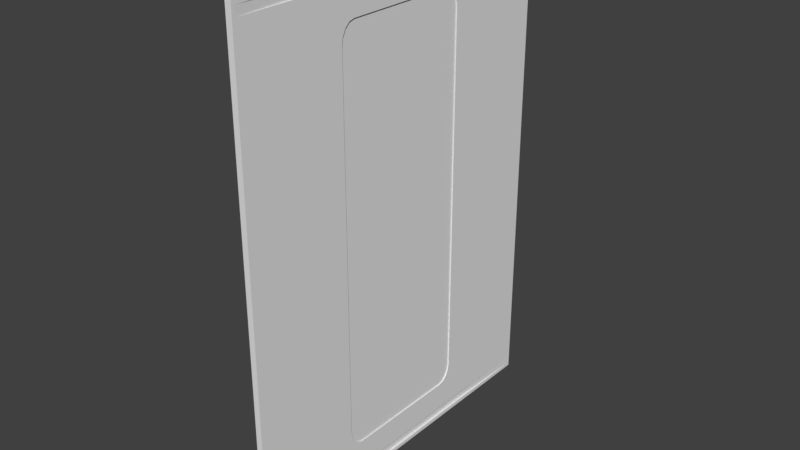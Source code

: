 # Source: StationDoor.blend  (saved by Blender 2.78.0; exported with 4.5.12 LTS)
import bpy
from mathutils import Matrix  # noqa: F401  (used for matrix-valued properties, if any)

bpy.ops.wm.read_factory_settings(use_empty=True)
scene = bpy.context.scene
scene.name = 'Scene'

# ---- collections
col_collection_1 = bpy.data.collections.new('Collection 1'); scene.collection.children.link(col_collection_1)

# ---- world
world_world = bpy.data.worlds.new('World'); scene.world = world_world
world_world.color = (0.05088, 0.05088, 0.05088)
world_world.use_sun_shadow = False
world_world.sun_shadow_jitter_overblur = 0.0
world_world.cycles.sampling_method = 'MANUAL'

# ---- meshes
me_cube_002 = bpy.data.meshes.new('Cube.002')
me_cube_002.from_pydata([(-1.0, -1.0, -1.0), (-1.0, -1.0, 1.0), (-1.0, 1.0, -1.0), (-1.0, 1.0, 1.0), (1.0, -1.0, -1.0), (1.0, -1.0, 1.0), (1.0, 1.0, -1.0), (1.0, 1.0, 1.0)], [], [(0, 1, 3, 2), (2, 3, 7, 6), (6, 7, 5, 4), (4, 5, 1, 0), (2, 6, 4, 0), (7, 3, 1, 5)])
me_cube_002.use_remesh_preserve_volume = False
me_cube_002.use_remesh_preserve_attributes = False
me_cube_002.use_mirror_vertex_groups = False
me_cube_002.update()
me_cube_001 = bpy.data.meshes.new('Cube.001')
me_cube_001.from_pydata([(-1.0, -0.9847, -0.9847), (-1.0, -0.9847, 0.9847), (-1.0, 0.9847, -0.9847), (-1.0, 0.9847, 0.9847), (1.0, -0.9847, -0.9847), (1.0, -0.9847, 0.9847), (1.0, 0.9847, -0.9847), (1.0, 0.9847, 0.9847), (-1.0, -0.9847, -0.9486), (-1.0, -0.9847, 0.9486), (-1.0, 0.9847, 0.9486), (-1.0, 0.9847, -0.9486), (1.0, 0.9847, 0.9486), (1.0, 0.9847, -0.9486), (1.0, -0.9847, 0.9486), (1.0, -0.9847, -0.9486), (-1.0, 1.0, -1.0), (-1.0, -1.0, -1.0), (-1.0, -1.0, 1.0), (-1.0, 1.0, 1.0), (1.0, 1.0, -1.0), (1.0, -1.0, -1.0), (1.0, 1.0, 1.0), (1.0, -1.0, 1.0), (-0.3169, -0.5363, 0.9486), (-0.25, -0.4124, 0.9486), (-0.2913, -0.5134, 0.9486), (-0.2696, -0.4818, 0.9486), (-0.2551, -0.4463, 0.9486), (-0.25, -0.4124, 0.9847), (-0.3169, -0.5363, 0.9847), (-0.2551, -0.4463, 0.9847), (-0.2696, -0.4818, 0.9847), (-0.2913, -0.5134, 0.9847), (-0.3169, 0.5363, 0.9847), (-0.25, 0.4124, 0.9847), (-0.2913, 0.5134, 0.9847), (-0.2696, 0.4818, 0.9847), (-0.2551, 0.4463, 0.9847), (-0.25, 0.4124, 0.9486), (-0.3169, 0.5363, 0.9486), (-0.2551, 0.4463, 0.9486), (-0.2696, 0.4818, 0.9486), (-0.2913, 0.5134, 0.9486), (0.3169, 0.5363, 0.9486), (0.25, 0.4124, 0.9486), (0.2913, 0.5134, 0.9486), (0.2696, 0.4818, 0.9486), (0.2551, 0.4463, 0.9486), (0.25, 0.4124, 0.9847), (0.3169, 0.5363, 0.9847), (0.2551, 0.4463, 0.9847), (0.2696, 0.4818, 0.9847), (0.2913, 0.5134, 0.9847), (0.3169, -0.5363, 0.9847), (0.25, -0.4124, 0.9847), (0.2913, -0.5134, 0.9847), (0.2696, -0.4818, 0.9847), (0.2551, -0.4463, 0.9847), (0.25, -0.4124, 0.9486), (0.3169, -0.5363, 0.9486), (0.2551, -0.4463, 0.9486), (0.2696, -0.4818, 0.9486), (0.2913, -0.5134, 0.9486), (0.3169, 0.5363, -0.9847), (0.25, 0.4124, -0.9847), (0.2913, 0.5134, -0.9847), (0.2696, 0.4818, -0.9847), (0.2551, 0.4463, -0.9847), (0.25, 0.4124, -0.9486), (0.3169, 0.5363, -0.9486), (0.2551, 0.4463, -0.9486), (0.2696, 0.4818, -0.9486), (0.2913, 0.5134, -0.9486), (0.3169, -0.5363, -0.9486), (0.25, -0.4124, -0.9486), (0.2913, -0.5134, -0.9486), (0.2696, -0.4818, -0.9486), (0.2551, -0.4463, -0.9486), (0.25, -0.4124, -0.9847), (0.3169, -0.5363, -0.9847), (0.2551, -0.4463, -0.9847), (0.2696, -0.4818, -0.9847), (0.2913, -0.5134, -0.9847), (-0.3169, -0.5363, -0.9847), (-0.25, -0.4124, -0.9847), (-0.2913, -0.5134, -0.9847), (-0.2696, -0.4818, -0.9847), (-0.2551, -0.4463, -0.9847), (-0.25, -0.4124, -0.9486), (-0.3169, -0.5363, -0.9486), (-0.2551, -0.4463, -0.9486), (-0.2696, -0.4818, -0.9486), (-0.2913, -0.5134, -0.9486), (-0.3169, 0.5363, -0.9486), (-0.25, 0.4124, -0.9486), (-0.2913, 0.5134, -0.9486), (-0.2696, 0.4818, -0.9486), (-0.2551, 0.4463, -0.9486), (-0.25, 0.4124, -0.9847), (-0.3169, 0.5363, -0.9847), (-0.2551, 0.4463, -0.9847), (-0.2696, 0.4818, -0.9847), (-0.2913, 0.5134, -0.9847), (-1.0, -1.0, -0.9333), (-1.0, -1.0, 0.9333), (-1.0, 1.0, 0.9333), (-1.0, 1.0, -0.9333), (1.0, 1.0, 0.9333), (1.0, 1.0, -0.9333), (1.0, -1.0, 0.9333), (1.0, -1.0, -0.9333), (-1.0, 0.4, 0.7533), (-1.0, 0.32, 0.8333), (-1.0, 0.4789, 0.8465), (-1.0, 0.3939, 0.7839), (-1.0, 0.3766, 0.8099), (-1.0, 0.3506, 0.8272), (1.0, 0.32, 0.8333), (1.0, 0.4, 0.7533), (1.0, 0.4789, 0.8465), (1.0, 0.3506, 0.8272), (1.0, 0.3766, 0.8099), (1.0, 0.3939, 0.7839), (-1.0, -0.32, 0.8333), (-1.0, -0.4, 0.7533), (-1.0, -0.4789, 0.8465), (-1.0, -0.3506, 0.8272), (-1.0, -0.3766, 0.8099), (-1.0, -0.3939, 0.7839), (1.0, -0.4, 0.7533), (1.0, -0.32, 0.8333), (1.0, -0.4789, 0.8465), (1.0, -0.3939, 0.7839), (1.0, -0.3766, 0.8099), (1.0, -0.3506, 0.8272), (1.0, -0.32, -0.8333), (1.0, -0.4, -0.7533), (1.0, -0.4789, -0.8465), (1.0, -0.3506, -0.8272), (1.0, -0.3766, -0.8099), (1.0, -0.3939, -0.7839), (-1.0, -0.4, -0.7533), (-1.0, -0.32, -0.8333), (-1.0, -0.4789, -0.8465), (-1.0, -0.3939, -0.7839), (-1.0, -0.3766, -0.8099), (-1.0, -0.3506, -0.8272), (-1.0, 0.32, -0.8333), (-1.0, 0.4, -0.7533), (-1.0, 0.4789, -0.8465), (-1.0, 0.3506, -0.8272), (-1.0, 0.3766, -0.8099), (-1.0, 0.3939, -0.7839), (1.0, 0.4, -0.7533), (1.0, 0.32, -0.8333), (1.0, 0.4789, -0.8465), (1.0, 0.3939, -0.7839), (1.0, 0.3766, -0.8099), (1.0, 0.3506, -0.8272), (-1.0, 1.0, -1.0), (-1.0, 1.0, -1.0), (-1.0, -1.0, -1.0), (-1.0, -1.0, -1.0), (-1.0, -1.0, 0.9333), (-1.0, -1.0, 1.0), (-1.0, -1.0, 1.0), (-1.0, 1.0, 1.0), (-1.0, 1.0, 1.0), (-1.0, 1.0, -0.9333), (1.0, 1.0, -1.0), (1.0, 1.0, -1.0), (1.0, 1.0, 1.0), (1.0, 1.0, 1.0), (1.0, 1.0, -0.9333), (1.0, -1.0, -1.0), (1.0, -1.0, -1.0), (1.0, -1.0, 1.0), (1.0, -1.0, 1.0), (1.0, -1.0, -0.9333), (-1.0, -1.0, -0.9333), (-1.0, 1.0, 0.9333), (1.0, 1.0, 0.9333), (1.0, -1.0, 0.9333), (-1.0, 0.9847, -0.9847), (-1.0, 0.9847, -0.9847), (-1.0, -0.9847, -0.9847), (-1.0, -0.9847, -0.9847), (-1.0, -0.9847, 0.9486), (-1.0, -0.9847, 0.9486), (-1.0, -0.9847, 0.9847), (-1.0, -0.9847, 0.9847), (-1.0, 0.9847, 0.9847), (-1.0, 0.9847, 0.9847), (-1.0, 0.9847, -0.9486), (-1.0, 0.9847, -0.9486), (1.0, 0.9847, -0.9486), (1.0, 0.9847, -0.9486), (1.0, 0.9847, -0.9847), (1.0, 0.9847, -0.9847), (1.0, -0.9847, -0.9847), (1.0, -0.9847, -0.9847), (1.0, 0.9847, 0.9847), (1.0, 0.9847, 0.9847), (1.0, -0.9847, 0.9847), (1.0, -0.9847, 0.9847), (1.0, -0.9847, -0.9486), (1.0, -0.9847, -0.9486), (-1.0, -0.9847, -0.9486), (-1.0, -0.9847, -0.9486), (-1.0, 0.9847, 0.9486), (-1.0, 0.9847, 0.9486), (1.0, 0.9847, 0.9486), (1.0, 0.9847, 0.9486), (1.0, -0.9847, 0.9486), (1.0, -0.9847, 0.9486), (-0.2551, -0.4463, 0.9847), (-0.25, -0.4124, 0.9847), (-0.25, -0.4124, 0.9486), (-0.2551, -0.4463, 0.9486), (-0.2696, -0.4818, 0.9847), (-0.2696, -0.4818, 0.9486), (-0.2913, -0.5134, 0.9847), (-0.2913, -0.5134, 0.9486), (-0.3169, -0.5363, 0.9847), (-0.3169, -0.5363, 0.9486), (-0.2551, 0.4463, 0.9486), (-0.25, 0.4124, 0.9486), (-0.25, 0.4124, 0.9847), (-0.2551, 0.4463, 0.9847), (-0.2696, 0.4818, 0.9486), (-0.2696, 0.4818, 0.9847), (-0.2913, 0.5134, 0.9486), (-0.2913, 0.5134, 0.9847), (-0.3169, 0.5363, 0.9486), (-0.3169, 0.5363, 0.9847), (0.2551, 0.4463, 0.9847), (0.25, 0.4124, 0.9847), (0.25, 0.4124, 0.9486), (0.2551, 0.4463, 0.9486), (0.2696, 0.4818, 0.9847), (0.2696, 0.4818, 0.9486), (0.2913, 0.5134, 0.9847), (0.2913, 0.5134, 0.9486), (0.3169, 0.5363, 0.9847), (0.3169, 0.5363, 0.9486), (0.2551, -0.4463, 0.9486), (0.25, -0.4124, 0.9486), (0.25, -0.4124, 0.9847), (0.2551, -0.4463, 0.9847), (0.2696, -0.4818, 0.9486), (0.2696, -0.4818, 0.9847), (0.2913, -0.5134, 0.9486), (0.2913, -0.5134, 0.9847), (0.3169, -0.5363, 0.9486), (0.3169, -0.5363, 0.9847), (0.2551, 0.4463, -0.9486), (0.25, 0.4124, -0.9486), (0.25, 0.4124, -0.9847), (0.2551, 0.4463, -0.9847), (0.2696, 0.4818, -0.9486), (0.2696, 0.4818, -0.9847), (0.2913, 0.5134, -0.9486), (0.2913, 0.5134, -0.9847), (0.3169, 0.5363, -0.9486), (0.3169, 0.5363, -0.9847), (0.2551, -0.4463, -0.9847), (0.25, -0.4124, -0.9847), (0.25, -0.4124, -0.9486), (0.2551, -0.4463, -0.9486), (0.2696, -0.4818, -0.9847), (0.2696, -0.4818, -0.9486), (0.2913, -0.5134, -0.9847), (0.2913, -0.5134, -0.9486), (0.3169, -0.5363, -0.9847), (0.3169, -0.5363, -0.9486), (-0.2551, -0.4463, -0.9486), (-0.25, -0.4124, -0.9486), (-0.25, -0.4124, -0.9847), (-0.2551, -0.4463, -0.9847), (-0.2696, -0.4818, -0.9486), (-0.2696, -0.4818, -0.9847), (-0.2913, -0.5134, -0.9486), (-0.2913, -0.5134, -0.9847), (-0.3169, -0.5363, -0.9486), (-0.3169, -0.5363, -0.9847), (-0.2551, 0.4463, -0.9847), (-0.25, 0.4124, -0.9847), (-0.25, 0.4124, -0.9486), (-0.2551, 0.4463, -0.9486), (-0.2696, 0.4818, -0.9847), (-0.2696, 0.4818, -0.9486), (-0.2913, 0.5134, -0.9847), (-0.2913, 0.5134, -0.9486), (-0.3169, 0.5363, -0.9847), (-0.3169, 0.5363, -0.9486), (-1.0, 0.4, 0.7533), (-1.0, 0.3939, 0.7839), (-1.0, 0.3766, 0.8099), (-1.0, 0.3506, 0.8272), (-1.0, 0.32, 0.8333), (1.0, 0.32, 0.8333), (1.0, 0.3506, 0.8272), (1.0, 0.3766, 0.8099), (1.0, 0.3939, 0.7839), (1.0, 0.4, 0.7533), (-1.0, -0.32, 0.8333), (-1.0, -0.3506, 0.8272), (-1.0, -0.3766, 0.8099), (-1.0, -0.3939, 0.7839), (-1.0, -0.4, 0.7533), (1.0, -0.4, 0.7533), (1.0, -0.3939, 0.7839), (1.0, -0.3766, 0.8099), (1.0, -0.3506, 0.8272), (1.0, -0.32, 0.8333), (1.0, -0.32, -0.8333), (1.0, -0.3506, -0.8272), (1.0, -0.3766, -0.8099), (1.0, -0.3939, -0.7839), (1.0, -0.4, -0.7533), (-1.0, -0.4, -0.7533), (-1.0, -0.3939, -0.7839), (-1.0, -0.3766, -0.8099), (-1.0, -0.3506, -0.8272), (-1.0, -0.32, -0.8333), (-1.0, 0.32, -0.8333), (-1.0, 0.3506, -0.8272), (-1.0, 0.3766, -0.8099), (-1.0, 0.3939, -0.7839), (-1.0, 0.4, -0.7533), (1.0, 0.4, -0.7533), (1.0, 0.3939, -0.7839), (1.0, 0.3766, -0.8099), (1.0, 0.3506, -0.8272), (1.0, 0.32, -0.8333)], [], [(181, 168, 172, 182), (183, 178, 165, 164), (160, 170, 175, 162), (173, 167, 166, 177), (176, 179, 180, 163), (179, 183, 164, 180), (138, 320, 311, 132, 110, 111), (161, 169, 174, 171), (169, 181, 182, 174), (186, 184, 16, 17), (190, 188, 105, 18), (192, 190, 18, 19), (184, 194, 107, 16), (196, 198, 20, 109), (198, 200, 21, 20), (204, 202, 22, 23), (200, 206, 111, 21), (208, 186, 17, 104), (210, 192, 19, 106), (202, 212, 108, 22), (214, 204, 23, 110), (206, 196, 109, 111), (212, 214, 110, 108), (194, 208, 104, 107), (188, 210, 106, 105), (189, 225, 223, 221, 219, 25, 227, 226, 230, 232, 234, 211), (193, 235, 233, 231, 229, 35, 217, 216, 220, 222, 224, 191), (10, 40, 34, 3), (238, 49, 248, 59), (1, 30, 24, 9), (213, 245, 243, 241, 239, 45, 247, 246, 250, 252, 254, 215), (205, 255, 253, 251, 249, 55, 237, 236, 240, 242, 244, 203), (14, 60, 54, 5), (258, 69, 268, 79), (7, 50, 44, 12), (199, 265, 263, 261, 259, 65, 267, 266, 270, 272, 274, 201), (207, 275, 273, 271, 269, 75, 257, 256, 260, 262, 264, 197), (4, 80, 74, 15), (278, 89, 288, 99), (13, 70, 64, 6), (187, 285, 283, 281, 279, 85, 287, 286, 290, 292, 294, 185), (195, 295, 293, 291, 289, 95, 277, 276, 280, 282, 284, 209), (2, 100, 94, 11), (8, 90, 84, 0), (29, 218, 28, 31), (31, 28, 27, 32), (32, 27, 26, 33), (33, 26, 24, 30), (39, 228, 38, 41), (41, 38, 37, 42), (42, 37, 36, 43), (43, 36, 34, 40), (49, 238, 48, 51), (51, 48, 47, 52), (52, 47, 46, 53), (53, 46, 44, 50), (59, 248, 58, 61), (61, 58, 57, 62), (62, 57, 56, 63), (63, 56, 54, 60), (69, 258, 68, 71), (71, 68, 67, 72), (72, 67, 66, 73), (73, 66, 64, 70), (79, 268, 78, 81), (81, 78, 77, 82), (82, 77, 76, 83), (83, 76, 74, 80), (89, 278, 88, 91), (91, 88, 87, 92), (92, 87, 86, 93), (93, 86, 84, 90), (99, 288, 98, 101), (101, 98, 97, 102), (102, 97, 96, 103), (103, 96, 94, 100), (218, 29, 228, 39), (114, 300, 306, 126, 105, 106), (149, 154, 119, 112), (132, 315, 301, 120, 108, 110), (125, 130, 137, 142), (126, 310, 321, 144, 104, 105), (143, 136, 155, 148), (156, 335, 316, 138, 111, 109), (113, 118, 131, 124), (296, 297, 114), (297, 298, 114), (298, 299, 114), (299, 300, 114), (301, 302, 120), (302, 303, 120), (303, 304, 120), (304, 305, 120), (118, 113, 117, 121), (121, 117, 116, 122), (122, 116, 115, 123), (123, 115, 112, 119), (150, 330, 296, 114, 106, 107), (306, 307, 126), (307, 308, 126), (308, 309, 126), (309, 310, 126), (311, 312, 132), (312, 313, 132), (313, 314, 132), (314, 315, 132), (130, 125, 129, 133), (133, 129, 128, 134), (134, 128, 127, 135), (135, 127, 124, 131), (316, 317, 138), (317, 318, 138), (318, 319, 138), (319, 320, 138), (321, 322, 144), (322, 323, 144), (323, 324, 144), (324, 325, 144), (142, 137, 141, 145), (145, 141, 140, 146), (146, 140, 139, 147), (147, 139, 136, 143), (120, 305, 331, 156, 109, 108), (326, 327, 150), (327, 328, 150), (328, 329, 150), (329, 330, 150), (331, 332, 156), (332, 333, 156), (333, 334, 156), (334, 335, 156), (154, 149, 153, 157), (157, 153, 152, 158), (158, 152, 151, 159), (159, 151, 148, 155), (144, 325, 326, 150, 107, 104)])
me_cube_001.polygons.foreach_set('use_smooth', [True] * 136)
me_cube_001.use_remesh_preserve_volume = False
me_cube_001.use_remesh_preserve_attributes = False
me_cube_001.use_mirror_vertex_groups = False
me_cube_001.update()

# ---- objects
ob_cube_001 = bpy.data.objects.new('Cube.001', me_cube_002)
ob_cube = bpy.data.objects.new('Cube', me_cube_001)

# ---- transforms, parenting, visibility, modifiers, constraints
ob_cube_001.location = (0.0, 0.0, 0.0)
ob_cube_001.scale = (0.015, 1.0, 1.75)
ob_cube_001.lineart.crease_threshold = 0.0
ob_cube.location = (0.0, 0.0, 0.0)
ob_cube.scale = (0.025, 1.5, 2.0)
ob_cube.lineart.crease_threshold = 0.0

# ---- collection membership
col_collection_1.objects.link(ob_cube_001)
col_collection_1.objects.link(ob_cube)

# ---- scene / render settings (as saved in the file)
scene.frame_start = 1; scene.frame_end = 250; scene.frame_set(1)
scene.render.engine = 'BLENDER_EEVEE_NEXT'
scene.render.resolution_percentage = 50
scene.render.dither_intensity = 0.0
scene.cycles.use_denoising = False
scene.cycles.samples = 128
scene.cycles.sampling_pattern = 'TABULATED_SOBOL'
scene.cycles.light_sampling_threshold = 0.0
scene.cycles.use_adaptive_sampling = False
scene.cycles.use_light_tree = False
scene.cycles.blur_glossy = 0.0
scene.cycles.sample_clamp_indirect = 0.0
scene.view_settings.view_transform = 'Standard'
bpy.context.view_layer.update()

# ---- added for rendering (the .blend has no active camera and no usable light): camera, sun
cam_auto = bpy.data.cameras.new('AutoCamera')
cam_auto.lens = 50.0
cam_auto.sensor_width = 36.0
cam_auto.clip_end = 1000.0
ob_auto_camera = bpy.data.objects.new('AutoCamera', cam_auto)
scene.collection.objects.link(ob_auto_camera)
ob_auto_camera.location = (4.62635, -5.55163, 3.70108)
ob_auto_camera.rotation_euler = (1.09748, -7.21219e-08, 0.694738)
scene.camera = ob_auto_camera
light_auto_sun = bpy.data.lights.new('AutoSun', 'SUN')
light_auto_sun.energy = 3.0
light_auto_sun.angle = 0.0523599
ob_auto_sun = bpy.data.objects.new('AutoSun', light_auto_sun)
scene.collection.objects.link(ob_auto_sun)
ob_auto_sun.rotation_euler = (0.872665, 0.174533, 0.523599)
bpy.context.view_layer.update()
